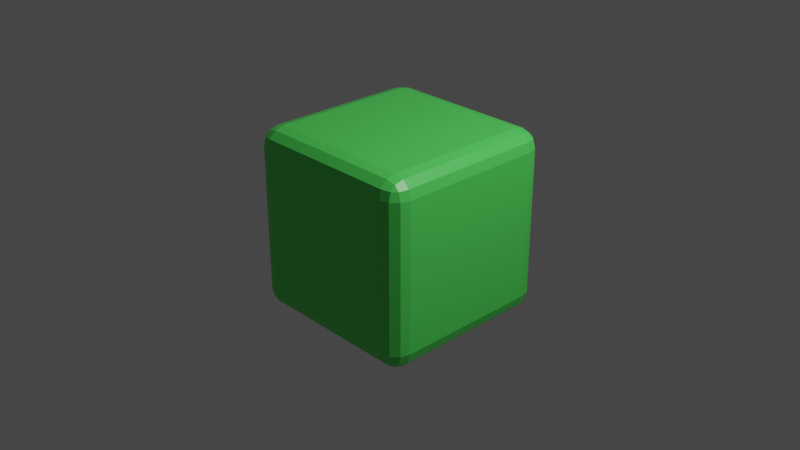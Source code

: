 # Source: untitled.blend  (saved by Blender 3.0.42; exported with 4.5.12 LTS)
import bpy
from mathutils import Matrix  # noqa: F401  (used for matrix-valued properties, if any)

bpy.ops.wm.read_factory_settings(use_empty=True)
scene = bpy.context.scene
scene.name = 'Scene'

# ---- collections
col_collection = bpy.data.collections.new('Collection'); scene.collection.children.link(col_collection)

# ---- materials (node trees are filled in below, after node groups)
mat_material = bpy.data.materials.new('Material')
mat_material.alpha_threshold = 0.0
mat_material.diffuse_color = (0.09458, 0.8, 0.1159, 0.3)
mat_material.line_color = (0.0, 0.0, 0.0, 1.0)
mat_material_001 = bpy.data.materials.new('Material.001')
mat_material_001.alpha_threshold = 0.0
mat_material_001.diffuse_color = (0.09531, 0.7991, 0.117, 0.3)
mat_material_001.line_color = (0.0, 0.0, 0.0, 1.0)

# ---- material node trees
mat_material.use_nodes = True; mat_material.node_tree.nodes.clear()
_N = mat_material.node_tree.nodes; _L = mat_material.node_tree.links
n0 = _N.new('ShaderNodeOutputMaterial'); n0.name = 'Material Output'; n0.location = (300, 300)
n1 = _N.new('ShaderNodeBsdfPrincipled'); n1.name = 'Principled BSDF'; n1.location = (10, 300)
n1.distribution = 'GGX'
n1.subsurface_method = 'RANDOM_WALK_SKIN'
n1.inputs[0].default_value = (0.003758, 0.8, 0.01401, 0.5429)
n1.inputs[2].default_value = 0.4
n1.inputs[3].default_value = 1.45
n1.inputs[27].default_value = (0.0, 0.0, 0.0, 1.0)
n1.inputs[28].default_value = 1.0
_L.new(n1.outputs[0], n0.inputs[0])
n0.is_active_output = True
mat_material_001.use_nodes = True; mat_material_001.node_tree.nodes.clear()
_N = mat_material_001.node_tree.nodes; _L = mat_material_001.node_tree.links
n0 = _N.new('ShaderNodeOutputMaterial'); n0.name = 'Material Output'; n0.location = (300, 300)
n1 = _N.new('ShaderNodeBsdfPrincipled'); n1.name = 'Principled BSDF'; n1.location = (10, 300)
n1.distribution = 'GGX'
n1.subsurface_method = 'RANDOM_WALK_SKIN'
n1.inputs[0].default_value = (0.09531, 0.7991, 0.117, 0.5)
n1.inputs[2].default_value = 0.4
n1.inputs[3].default_value = 1.45
n1.inputs[27].default_value = (0.0, 0.0, 0.0, 1.0)
n1.inputs[28].default_value = 1.0
_L.new(n1.outputs[0], n0.inputs[0])
n0.is_active_output = True

# ---- world
world_world = bpy.data.worlds.new('World'); scene.world = world_world
world_world.use_nodes = True; world_world.node_tree.nodes.clear()
_N = world_world.node_tree.nodes; _L = world_world.node_tree.links
n0 = _N.new('ShaderNodeOutputWorld'); n0.name = 'World Output'; n0.location = (300, 300)
n1 = _N.new('ShaderNodeBackground'); n1.name = 'Background'; n1.location = (10, 300)
n1.inputs[0].default_value = (0.05088, 0.05088, 0.05088, 1.0)
_L.new(n1.outputs[0], n0.inputs[0])
n0.is_active_output = True
world_world.color = (0.05088, 0.05088, 0.05088)
world_world.use_sun_shadow = False
world_world.sun_shadow_jitter_overblur = 0.0

# ---- cameras
cam_camera = bpy.data.cameras.new('Camera')
cam_camera.clip_end = 100.0
cam_camera.ortho_scale = 7.314

# ---- lights
light_light = bpy.data.lights.new('Light', 'POINT')
light_light.transmission_factor = 0.0
light_light.energy = 1000.0
light_light.shadow_soft_size = 0.1
light_light.shadow_maximum_resolution = 0.006
light_light.use_absolute_resolution = True

# ---- meshes
me_cube = bpy.data.meshes.new('Cube')
me_cube.from_pydata([(0.8, 1.0, 0.8), (0.8, 0.8, 1.0), (1.0, 0.8, 0.8), (0.8, 0.9733, 0.8999), (0.8999, 0.9733, 0.8), (0.8956, 0.9473, 0.8956), (0.8999, 0.8, 0.9733), (0.8, 0.8999, 0.9733), (0.8956, 0.8956, 0.9473), (0.9733, 0.8999, 0.8), (0.9733, 0.8, 0.8999), (0.9473, 0.8956, 0.8956), (0.8, 0.8, -1.0), (0.8, 1.0, -0.8), (1.0, 0.8, -0.8), (0.8, 0.8999, -0.9733), (0.8999, 0.8, -0.9733), (0.8956, 0.8956, -0.9473), (0.8999, 0.9733, -0.8), (0.8, 0.9733, -0.8999), (0.8956, 0.9473, -0.8956), (0.9733, 0.8, -0.8999), (0.9733, 0.8999, -0.8), (0.9473, 0.8956, -0.8956), (1.0, -0.8, 0.8), (0.8, -0.8, 1.0), (0.8, -1.0, 0.8), (0.9733, -0.8, 0.8999), (0.9733, -0.8999, 0.8), (0.9473, -0.8956, 0.8956), (0.8, -0.8999, 0.9733), (0.8999, -0.8, 0.9733), (0.8956, -0.8956, 0.9473), (0.8999, -0.9733, 0.8), (0.8, -0.9733, 0.8999), (0.8956, -0.9473, 0.8956), (1.0, -0.8, -0.8), (0.8, -1.0, -0.8), (0.8, -0.8, -1.0), (0.9733, -0.8999, -0.8), (0.9733, -0.8, -0.8999), (0.9473, -0.8956, -0.8956), (0.8, -0.9733, -0.8999), (0.8999, -0.9733, -0.8), (0.8956, -0.9473, -0.8956), (0.8999, -0.8, -0.9733), (0.8, -0.8999, -0.9733), (0.8956, -0.8956, -0.9473), (-0.8, 1.0, 0.8), (-1.0, 0.8, 0.8), (-0.8, 0.8, 1.0), (-0.8999, 0.9733, 0.8), (-0.8, 0.9733, 0.8999), (-0.8956, 0.9473, 0.8956), (-0.9733, 0.8, 0.8999), (-0.9733, 0.8999, 0.8), (-0.9473, 0.8956, 0.8956), (-0.8, 0.8999, 0.9733), (-0.8999, 0.8, 0.9733), (-0.8956, 0.8956, 0.9473), (-1.0, 0.8, -0.8), (-0.8, 1.0, -0.8), (-0.8, 0.8, -1.0), (-0.9733, 0.8999, -0.8), (-0.9733, 0.8, -0.8999), (-0.9473, 0.8956, -0.8956), (-0.8, 0.9733, -0.8999), (-0.8999, 0.9733, -0.8), (-0.8956, 0.9473, -0.8956), (-0.8999, 0.8, -0.9733), (-0.8, 0.8999, -0.9733), (-0.8956, 0.8956, -0.9473), (-1.0, -0.8, 0.8), (-0.8, -1.0, 0.8), (-0.8, -0.8, 1.0), (-0.9733, -0.8999, 0.8), (-0.9733, -0.8, 0.8999), (-0.9473, -0.8956, 0.8956), (-0.8, -0.9733, 0.8999), (-0.8999, -0.9733, 0.8), (-0.8956, -0.9473, 0.8956), (-0.8999, -0.8, 0.9733), (-0.8, -0.8999, 0.9733), (-0.8956, -0.8956, 0.9473), (-0.8, -0.8, -1.0), (-0.8, -1.0, -0.8), (-1.0, -0.8, -0.8), (-0.8, -0.8999, -0.9733), (-0.8999, -0.8, -0.9733), (-0.8956, -0.8956, -0.9473), (-0.8999, -0.9733, -0.8), (-0.8, -0.9733, -0.8999), (-0.8956, -0.9473, -0.8956), (-0.9733, -0.8, -0.8999), (-0.9733, -0.8999, -0.8), (-0.9473, -0.8956, -0.8956)], [], [(62, 12, 38, 84), (86, 72, 49, 60), (37, 26, 73, 85), (1, 50, 74, 25), (14, 2, 24, 36), (0, 3, 5, 4), (3, 7, 8, 5), (1, 6, 8, 7), (6, 10, 11, 8), (2, 9, 11, 10), (9, 4, 5, 11), (5, 8, 11), (12, 15, 17, 16), (15, 19, 20, 17), (13, 18, 20, 19), (18, 22, 23, 20), (14, 21, 23, 22), (21, 16, 17, 23), (17, 20, 23), (24, 27, 29, 28), (27, 31, 32, 29), (25, 30, 32, 31), (30, 34, 35, 32), (26, 33, 35, 34), (33, 28, 29, 35), (29, 32, 35), (36, 39, 41, 40), (39, 43, 44, 41), (37, 42, 44, 43), (42, 46, 47, 44), (38, 45, 47, 46), (45, 40, 41, 47), (41, 44, 47), (48, 51, 53, 52), (51, 55, 56, 53), (49, 54, 56, 55), (54, 58, 59, 56), (50, 57, 59, 58), (57, 52, 53, 59), (53, 56, 59), (60, 63, 65, 64), (63, 67, 68, 65), (61, 66, 68, 67), (66, 70, 71, 68), (62, 69, 71, 70), (69, 64, 65, 71), (65, 68, 71), (72, 75, 77, 76), (75, 79, 80, 77), (73, 78, 80, 79), (78, 82, 83, 80), (74, 81, 83, 82), (81, 76, 77, 83), (77, 80, 83), (84, 87, 89, 88), (87, 91, 92, 89), (85, 90, 92, 91), (90, 94, 95, 92), (86, 93, 95, 94), (93, 88, 89, 95), (89, 92, 95), (62, 84, 88, 69), (69, 88, 93, 64), (64, 93, 86, 60), (12, 62, 70, 15), (15, 70, 66, 19), (19, 66, 61, 13), (2, 14, 22, 9), (9, 22, 18, 4), (4, 18, 13, 0), (85, 73, 79, 90), (90, 79, 75, 94), (94, 75, 72, 86), (26, 37, 43, 33), (33, 43, 39, 28), (28, 39, 36, 24), (48, 61, 67, 51), (51, 67, 63, 55), (55, 63, 60, 49), (25, 74, 82, 30), (30, 82, 78, 34), (34, 78, 73, 26), (1, 25, 31, 6), (6, 31, 27, 10), (10, 27, 24, 2), (84, 38, 46, 87), (87, 46, 42, 91), (91, 42, 37, 85), (74, 50, 58, 81), (81, 58, 54, 76), (76, 54, 49, 72), (50, 1, 7, 57), (57, 7, 3, 52), (52, 3, 0, 48), (38, 12, 16, 45), (45, 16, 21, 40), (40, 21, 14, 36), (61, 48, 0, 13)])
_uv = me_cube.uv_layers.new(name='UVMap')
_uv.uv.foreach_set('vector', [0.15, 0.525, 0.35, 0.525, 0.35, 0.725, 0.15, 0.725, 0.4, 0.025, 0.6, 0.025, 0.6, 0.225, 0.4, 0.225, 0.4, 0.775, 0.6, 0.775, 0.6, 0.975, 0.4, 0.975, 0.65, 0.525, 0.85, 0.525, 0.85, 0.725, 0.65, 0.725, 0.4, 0.525, 0.6, 0.525, 0.6, 0.725, 0.4, 0.725, 0.6, 0.475, 0.6125, 0.475, 0.612, 0.487, 0.6, 0.4875, 0.6125, 0.475, 0.625, 0.475, 0.625, 0.487, 0.612, 0.487, 0.65, 0.525, 0.6375, 0.525, 0.638, 0.513, 0.65, 0.5125, 0.6375, 0.525, 0.625, 0.525, 0.625, 0.513, 0.638, 0.513, 0.6, 0.525, 0.6, 0.5125, 0.612, 0.513, 0.6125, 0.525, 0.6, 0.5125, 0.6, 0.5, 0.612, 0.5, 0.612, 0.513, 0.612, 0.487, 0.625, 0.487, 0.612, 0.5, 0.35, 0.525, 0.35, 0.5125, 0.362, 0.513, 0.3625, 0.525, 0.35, 0.5125, 0.35, 0.5, 0.362, 0.5, 0.362, 0.513, 0.4, 0.475, 0.4, 0.4875, 0.388, 0.487, 0.3875, 0.475, 0.4, 0.4875, 0.4, 0.5, 0.388, 0.5, 0.388, 0.487, 0.4, 0.525, 0.3875, 0.525, 0.388, 0.513, 0.4, 0.5125, 0.3875, 0.525, 0.375, 0.525, 0.375, 0.513, 0.388, 0.513, 0.362, 0.513, 0.362, 0.5, 0.375, 0.513, 0.6, 0.725, 0.6125, 0.725, 0.612, 0.737, 0.6, 0.7375, 0.6125, 0.725, 0.625, 0.725, 0.625, 0.737, 0.612, 0.737, 0.65, 0.725, 0.65, 0.7375, 0.638, 0.737, 0.6375, 0.725, 0.6217, 0.775, 0.625, 0.775, 0.625, 0.763, 0.6184, 0.763, 0.6, 0.775, 0.6, 0.7625, 0.612, 0.763, 0.6125, 0.775, 0.6, 0.7625, 0.6, 0.75, 0.612, 0.75, 0.612, 0.763, 0.612, 0.737, 0.625, 0.737, 0.612, 0.75, 0.4, 0.725, 0.4, 0.7375, 0.388, 0.737, 0.3875, 0.725, 0.4, 0.7375, 0.4, 0.75, 0.388, 0.75, 0.388, 0.737, 0.4, 0.775, 0.3875, 0.775, 0.388, 0.763, 0.4, 0.7625, 0.35, 0.7467, 0.35, 0.75, 0.362, 0.75, 0.362, 0.7434, 0.35, 0.725, 0.3625, 0.725, 0.362, 0.737, 0.35, 0.7375, 0.3625, 0.725, 0.375, 0.725, 0.375, 0.737, 0.362, 0.737, 0.388, 0.7566, 0.375, 0.763, 0.375, 0.763, 0.6, 0.275, 0.6, 0.2625, 0.612, 0.263, 0.6125, 0.275, 0.6, 0.2625, 0.6, 0.25, 0.612, 0.25, 0.612, 0.263, 0.6, 0.225, 0.6125, 0.225, 0.612, 0.237, 0.6, 0.2375, 0.6125, 0.225, 0.625, 0.225, 0.625, 0.237, 0.612, 0.237, 0.85, 0.525, 0.85, 0.5125, 0.862, 0.513, 0.8625, 0.525, 0.6217, 0.275, 0.625, 0.275, 0.625, 0.263, 0.6184, 0.263, 0.612, 0.2434, 0.612, 0.25, 0.625, 0.237, 0.4, 0.225, 0.4, 0.2375, 0.388, 0.237, 0.3875, 0.225, 0.4, 0.2375, 0.4, 0.25, 0.388, 0.25, 0.388, 0.237, 0.4, 0.275, 0.3875, 0.275, 0.388, 0.263, 0.4, 0.2625, 0.15, 0.5033, 0.15, 0.5, 0.138, 0.5, 0.138, 0.5066, 0.15, 0.525, 0.1375, 0.525, 0.138, 0.513, 0.15, 0.5125, 0.1375, 0.525, 0.125, 0.525, 0.125, 0.513, 0.138, 0.513, 0.388, 0.237, 0.388, 0.25, 0.375, 0.237, 0.6, 0.025, 0.6, 0.01252, 0.612, 0.01304, 0.6125, 0.025, 0.6, 0.01252, 0.6, 0.0, 0.612, 0.0, 0.612, 0.01304, 0.6, 0.975, 0.6125, 0.975, 0.612, 0.987, 0.6, 0.9875, 0.6125, 0.975, 0.625, 0.975, 0.625, 0.987, 0.612, 0.987, 0.85, 0.725, 0.8625, 0.725, 0.862, 0.737, 0.85, 0.7375, 0.6217, 0.025, 0.625, 0.025, 0.625, 0.01304, 0.6184, 0.01304, 0.612, 0.01304, 0.612, 0.0, 0.625, 0.01304, 0.15, 0.725, 0.15, 0.7375, 0.138, 0.737, 0.1375, 0.725, 0.15, 0.7375, 0.15, 0.75, 0.138, 0.75, 0.138, 0.737, 0.4, 0.975, 0.4, 0.9875, 0.388, 0.987, 0.3875, 0.975, 0.4, 0.00334, 0.4, 0.0, 0.388, 0.0, 0.388, 0.006584, 0.4, 0.025, 0.3875, 0.025, 0.388, 0.01304, 0.4, 0.01252, 0.1283, 0.725, 0.125, 0.725, 0.125, 0.737, 0.1316, 0.737, 0.138, 0.737, 0.138, 0.75, 0.125, 0.737, 0.15, 0.525, 0.15, 0.725, 0.1375, 0.725, 0.1375, 0.525, 0.1375, 0.525, 0.1375, 0.725, 0.125, 0.725, 0.125, 0.525, 0.3875, 0.225, 0.3875, 0.025, 0.4, 0.025, 0.4, 0.225, 0.35, 0.525, 0.15, 0.525, 0.15, 0.5125, 0.35, 0.5125, 0.35, 0.5125, 0.15, 0.5125, 0.15, 0.5, 0.35, 0.5, 0.3875, 0.475, 0.3875, 0.275, 0.4, 0.275, 0.4, 0.475, 0.6, 0.525, 0.4, 0.525, 0.4, 0.5125, 0.6, 0.5125, 0.6, 0.5125, 0.4, 0.5125, 0.4, 0.4875, 0.6, 0.4875, 0.6, 0.4875, 0.4, 0.4875, 0.4, 0.475, 0.6, 0.475, 0.4, 0.975, 0.6, 0.975, 0.6, 0.9875, 0.4, 0.9875, 0.4, 0.0, 0.6, 0.0, 0.6, 0.01252, 0.4, 0.01252, 0.4, 0.01252, 0.6, 0.01252, 0.6, 0.025, 0.4, 0.025, 0.6, 0.775, 0.4, 0.775, 0.4, 0.7625, 0.6, 0.7625, 0.6, 0.7625, 0.4, 0.7625, 0.4, 0.7375, 0.6, 0.7375, 0.6, 0.7375, 0.4, 0.7375, 0.4, 0.725, 0.6, 0.725, 0.6, 0.275, 0.4, 0.275, 0.4, 0.2625, 0.6, 0.2625, 0.6, 0.2625, 0.4, 0.2625, 0.4, 0.2375, 0.6, 0.2375, 0.6, 0.2375, 0.4, 0.2375, 0.4, 0.225, 0.6, 0.225, 0.65, 0.725, 0.85, 0.725, 0.85, 0.7375, 0.65, 0.7375, 0.625, 0.775, 0.625, 0.975, 0.6125, 0.975, 0.6125, 0.775, 0.6125, 0.775, 0.6125, 0.975, 0.6, 0.975, 0.6, 0.775, 0.65, 0.525, 0.65, 0.725, 0.6375, 0.725, 0.6375, 0.525, 0.6375, 0.525, 0.6375, 0.725, 0.6125, 0.725, 0.6125, 0.525, 0.6125, 0.525, 0.6125, 0.725, 0.6, 0.725, 0.6, 0.525, 0.15, 0.725, 0.35, 0.725, 0.35, 0.7375, 0.15, 0.7375, 0.15, 0.7375, 0.35, 0.7375, 0.35, 0.75, 0.15, 0.75, 0.3875, 0.975, 0.3875, 0.775, 0.4, 0.775, 0.4, 0.975, 0.85, 0.725, 0.85, 0.525, 0.8625, 0.525, 0.8625, 0.725, 0.625, 0.025, 0.625, 0.225, 0.6125, 0.225, 0.6125, 0.025, 0.6125, 0.025, 0.6125, 0.225, 0.6, 0.225, 0.6, 0.025, 0.85, 0.525, 0.65, 0.525, 0.65, 0.5125, 0.85, 0.5125, 0.625, 0.275, 0.625, 0.475, 0.6125, 0.475, 0.6125, 0.275, 0.6125, 0.275, 0.6125, 0.475, 0.6, 0.475, 0.6, 0.275, 0.35, 0.725, 0.35, 0.525, 0.3625, 0.525, 0.3625, 0.725, 0.3625, 0.725, 0.3625, 0.525, 0.3875, 0.525, 0.3875, 0.725, 0.3875, 0.725, 0.3875, 0.525, 0.4, 0.525, 0.4, 0.725, 0.4, 0.275, 0.6, 0.275, 0.6, 0.475, 0.4, 0.475])
me_cube.materials.append(mat_material)
me_cube.use_remesh_preserve_volume = False
me_cube.use_remesh_preserve_attributes = False
me_cube.use_mirror_vertex_groups = False
me_cube.update()
me_cube_001 = bpy.data.meshes.new('Cube.001')
me_cube_001.from_pydata([(0.8, 1.0, 0.8), (0.8, 0.8, 1.0), (1.0, 0.8, 0.8), (0.8, 0.9733, 0.8999), (0.8999, 0.9733, 0.8), (0.8956, 0.9473, 0.8956), (0.8999, 0.8, 0.9733), (0.8, 0.8999, 0.9733), (0.8956, 0.8956, 0.9473), (0.9733, 0.8999, 0.8), (0.9733, 0.8, 0.8999), (0.9473, 0.8956, 0.8956), (0.8, 0.8, -1.0), (0.8, 1.0, -0.8), (1.0, 0.8, -0.8), (0.8, 0.8999, -0.9733), (0.8999, 0.8, -0.9733), (0.8956, 0.8956, -0.9473), (0.8999, 0.9733, -0.8), (0.8, 0.9733, -0.8999), (0.8956, 0.9473, -0.8956), (0.9733, 0.8, -0.8999), (0.9733, 0.8999, -0.8), (0.9473, 0.8956, -0.8956), (1.0, -0.8, 0.8), (0.8, -0.8, 1.0), (0.8, -1.0, 0.8), (0.9733, -0.8, 0.8999), (0.9733, -0.8999, 0.8), (0.9473, -0.8956, 0.8956), (0.8, -0.8999, 0.9733), (0.8999, -0.8, 0.9733), (0.8956, -0.8956, 0.9473), (0.8999, -0.9733, 0.8), (0.8, -0.9733, 0.8999), (0.8956, -0.9473, 0.8956), (1.0, -0.8, -0.8), (0.8, -1.0, -0.8), (0.8, -0.8, -1.0), (0.9733, -0.8999, -0.8), (0.9733, -0.8, -0.8999), (0.9473, -0.8956, -0.8956), (0.8, -0.9733, -0.8999), (0.8999, -0.9733, -0.8), (0.8956, -0.9473, -0.8956), (0.8999, -0.8, -0.9733), (0.8, -0.8999, -0.9733), (0.8956, -0.8956, -0.9473), (-0.8, 1.0, 0.8), (-1.0, 0.8, 0.8), (-0.8, 0.8, 1.0), (-0.8999, 0.9733, 0.8), (-0.8, 0.9733, 0.8999), (-0.8956, 0.9473, 0.8956), (-0.9733, 0.8, 0.8999), (-0.9733, 0.8999, 0.8), (-0.9473, 0.8956, 0.8956), (-0.8, 0.8999, 0.9733), (-0.8999, 0.8, 0.9733), (-0.8956, 0.8956, 0.9473), (-1.0, 0.8, -0.8), (-0.8, 1.0, -0.8), (-0.8, 0.8, -1.0), (-0.9733, 0.8999, -0.8), (-0.9733, 0.8, -0.8999), (-0.9473, 0.8956, -0.8956), (-0.8, 0.9733, -0.8999), (-0.8999, 0.9733, -0.8), (-0.8956, 0.9473, -0.8956), (-0.8999, 0.8, -0.9733), (-0.8, 0.8999, -0.9733), (-0.8956, 0.8956, -0.9473), (-1.0, -0.8, 0.8), (-0.8, -1.0, 0.8), (-0.8, -0.8, 1.0), (-0.9733, -0.8999, 0.8), (-0.9733, -0.8, 0.8999), (-0.9473, -0.8956, 0.8956), (-0.8, -0.9733, 0.8999), (-0.8999, -0.9733, 0.8), (-0.8956, -0.9473, 0.8956), (-0.8999, -0.8, 0.9733), (-0.8, -0.8999, 0.9733), (-0.8956, -0.8956, 0.9473), (-0.8, -0.8, -1.0), (-0.8, -1.0, -0.8), (-1.0, -0.8, -0.8), (-0.8, -0.8999, -0.9733), (-0.8999, -0.8, -0.9733), (-0.8956, -0.8956, -0.9473), (-0.8999, -0.9733, -0.8), (-0.8, -0.9733, -0.8999), (-0.8956, -0.9473, -0.8956), (-0.9733, -0.8, -0.8999), (-0.9733, -0.8999, -0.8), (-0.9473, -0.8956, -0.8956)], [], [(62, 12, 38, 84), (86, 72, 49, 60), (37, 26, 73, 85), (1, 50, 74, 25), (14, 2, 24, 36), (0, 3, 5, 4), (3, 7, 8, 5), (1, 6, 8, 7), (6, 10, 11, 8), (2, 9, 11, 10), (9, 4, 5, 11), (5, 8, 11), (12, 15, 17, 16), (15, 19, 20, 17), (13, 18, 20, 19), (18, 22, 23, 20), (14, 21, 23, 22), (21, 16, 17, 23), (17, 20, 23), (24, 27, 29, 28), (27, 31, 32, 29), (25, 30, 32, 31), (30, 34, 35, 32), (26, 33, 35, 34), (33, 28, 29, 35), (29, 32, 35), (36, 39, 41, 40), (39, 43, 44, 41), (37, 42, 44, 43), (42, 46, 47, 44), (38, 45, 47, 46), (45, 40, 41, 47), (41, 44, 47), (48, 51, 53, 52), (51, 55, 56, 53), (49, 54, 56, 55), (54, 58, 59, 56), (50, 57, 59, 58), (57, 52, 53, 59), (53, 56, 59), (60, 63, 65, 64), (63, 67, 68, 65), (61, 66, 68, 67), (66, 70, 71, 68), (62, 69, 71, 70), (69, 64, 65, 71), (65, 68, 71), (72, 75, 77, 76), (75, 79, 80, 77), (73, 78, 80, 79), (78, 82, 83, 80), (74, 81, 83, 82), (81, 76, 77, 83), (77, 80, 83), (84, 87, 89, 88), (87, 91, 92, 89), (85, 90, 92, 91), (90, 94, 95, 92), (86, 93, 95, 94), (93, 88, 89, 95), (89, 92, 95), (62, 84, 88, 69), (69, 88, 93, 64), (64, 93, 86, 60), (12, 62, 70, 15), (15, 70, 66, 19), (19, 66, 61, 13), (2, 14, 22, 9), (9, 22, 18, 4), (4, 18, 13, 0), (85, 73, 79, 90), (90, 79, 75, 94), (94, 75, 72, 86), (26, 37, 43, 33), (33, 43, 39, 28), (28, 39, 36, 24), (48, 61, 67, 51), (51, 67, 63, 55), (55, 63, 60, 49), (25, 74, 82, 30), (30, 82, 78, 34), (34, 78, 73, 26), (1, 25, 31, 6), (6, 31, 27, 10), (10, 27, 24, 2), (84, 38, 46, 87), (87, 46, 42, 91), (91, 42, 37, 85), (74, 50, 58, 81), (81, 58, 54, 76), (76, 54, 49, 72), (50, 1, 7, 57), (57, 7, 3, 52), (52, 3, 0, 48), (38, 12, 16, 45), (45, 16, 21, 40), (40, 21, 14, 36), (61, 48, 0, 13)])
_uv = me_cube_001.uv_layers.new(name='UVMap')
_uv.uv.foreach_set('vector', [0.15, 0.525, 0.35, 0.525, 0.35, 0.725, 0.15, 0.725, 0.4, 0.025, 0.6, 0.025, 0.6, 0.225, 0.4, 0.225, 0.4, 0.775, 0.6, 0.775, 0.6, 0.975, 0.4, 0.975, 0.65, 0.525, 0.85, 0.525, 0.85, 0.725, 0.65, 0.725, 0.4, 0.525, 0.6, 0.525, 0.6, 0.725, 0.4, 0.725, 0.6, 0.475, 0.6125, 0.475, 0.612, 0.487, 0.6, 0.4875, 0.6125, 0.475, 0.625, 0.475, 0.625, 0.487, 0.612, 0.487, 0.65, 0.525, 0.6375, 0.525, 0.638, 0.513, 0.65, 0.5125, 0.6375, 0.525, 0.625, 0.525, 0.625, 0.513, 0.638, 0.513, 0.6, 0.525, 0.6, 0.5125, 0.612, 0.513, 0.6125, 0.525, 0.6, 0.5125, 0.6, 0.5, 0.612, 0.5, 0.612, 0.513, 0.612, 0.487, 0.625, 0.487, 0.612, 0.5, 0.35, 0.525, 0.35, 0.5125, 0.362, 0.513, 0.3625, 0.525, 0.35, 0.5125, 0.35, 0.5, 0.362, 0.5, 0.362, 0.513, 0.4, 0.475, 0.4, 0.4875, 0.388, 0.487, 0.3875, 0.475, 0.4, 0.4875, 0.4, 0.5, 0.388, 0.5, 0.388, 0.487, 0.4, 0.525, 0.3875, 0.525, 0.388, 0.513, 0.4, 0.5125, 0.3875, 0.525, 0.375, 0.525, 0.375, 0.513, 0.388, 0.513, 0.362, 0.513, 0.362, 0.5, 0.375, 0.513, 0.6, 0.725, 0.6125, 0.725, 0.612, 0.737, 0.6, 0.7375, 0.6125, 0.725, 0.625, 0.725, 0.625, 0.737, 0.612, 0.737, 0.65, 0.725, 0.65, 0.7375, 0.638, 0.737, 0.6375, 0.725, 0.6217, 0.775, 0.625, 0.775, 0.625, 0.763, 0.6184, 0.763, 0.6, 0.775, 0.6, 0.7625, 0.612, 0.763, 0.6125, 0.775, 0.6, 0.7625, 0.6, 0.75, 0.612, 0.75, 0.612, 0.763, 0.612, 0.737, 0.625, 0.737, 0.612, 0.75, 0.4, 0.725, 0.4, 0.7375, 0.388, 0.737, 0.3875, 0.725, 0.4, 0.7375, 0.4, 0.75, 0.388, 0.75, 0.388, 0.737, 0.4, 0.775, 0.3875, 0.775, 0.388, 0.763, 0.4, 0.7625, 0.35, 0.7467, 0.35, 0.75, 0.362, 0.75, 0.362, 0.7434, 0.35, 0.725, 0.3625, 0.725, 0.362, 0.737, 0.35, 0.7375, 0.3625, 0.725, 0.375, 0.725, 0.375, 0.737, 0.362, 0.737, 0.388, 0.7566, 0.375, 0.763, 0.375, 0.763, 0.6, 0.275, 0.6, 0.2625, 0.612, 0.263, 0.6125, 0.275, 0.6, 0.2625, 0.6, 0.25, 0.612, 0.25, 0.612, 0.263, 0.6, 0.225, 0.6125, 0.225, 0.612, 0.237, 0.6, 0.2375, 0.6125, 0.225, 0.625, 0.225, 0.625, 0.237, 0.612, 0.237, 0.85, 0.525, 0.85, 0.5125, 0.862, 0.513, 0.8625, 0.525, 0.6217, 0.275, 0.625, 0.275, 0.625, 0.263, 0.6184, 0.263, 0.612, 0.2434, 0.612, 0.25, 0.625, 0.237, 0.4, 0.225, 0.4, 0.2375, 0.388, 0.237, 0.3875, 0.225, 0.4, 0.2375, 0.4, 0.25, 0.388, 0.25, 0.388, 0.237, 0.4, 0.275, 0.3875, 0.275, 0.388, 0.263, 0.4, 0.2625, 0.15, 0.5033, 0.15, 0.5, 0.138, 0.5, 0.138, 0.5066, 0.15, 0.525, 0.1375, 0.525, 0.138, 0.513, 0.15, 0.5125, 0.1375, 0.525, 0.125, 0.525, 0.125, 0.513, 0.138, 0.513, 0.388, 0.237, 0.388, 0.25, 0.375, 0.237, 0.6, 0.025, 0.6, 0.01252, 0.612, 0.01304, 0.6125, 0.025, 0.6, 0.01252, 0.6, 0.0, 0.612, 0.0, 0.612, 0.01304, 0.6, 0.975, 0.6125, 0.975, 0.612, 0.987, 0.6, 0.9875, 0.6125, 0.975, 0.625, 0.975, 0.625, 0.987, 0.612, 0.987, 0.85, 0.725, 0.8625, 0.725, 0.862, 0.737, 0.85, 0.7375, 0.6217, 0.025, 0.625, 0.025, 0.625, 0.01304, 0.6184, 0.01304, 0.612, 0.01304, 0.612, 0.0, 0.625, 0.01304, 0.15, 0.725, 0.15, 0.7375, 0.138, 0.737, 0.1375, 0.725, 0.15, 0.7375, 0.15, 0.75, 0.138, 0.75, 0.138, 0.737, 0.4, 0.975, 0.4, 0.9875, 0.388, 0.987, 0.3875, 0.975, 0.4, 0.00334, 0.4, 0.0, 0.388, 0.0, 0.388, 0.006584, 0.4, 0.025, 0.3875, 0.025, 0.388, 0.01304, 0.4, 0.01252, 0.1283, 0.725, 0.125, 0.725, 0.125, 0.737, 0.1316, 0.737, 0.138, 0.737, 0.138, 0.75, 0.125, 0.737, 0.15, 0.525, 0.15, 0.725, 0.1375, 0.725, 0.1375, 0.525, 0.1375, 0.525, 0.1375, 0.725, 0.125, 0.725, 0.125, 0.525, 0.3875, 0.225, 0.3875, 0.025, 0.4, 0.025, 0.4, 0.225, 0.35, 0.525, 0.15, 0.525, 0.15, 0.5125, 0.35, 0.5125, 0.35, 0.5125, 0.15, 0.5125, 0.15, 0.5, 0.35, 0.5, 0.3875, 0.475, 0.3875, 0.275, 0.4, 0.275, 0.4, 0.475, 0.6, 0.525, 0.4, 0.525, 0.4, 0.5125, 0.6, 0.5125, 0.6, 0.5125, 0.4, 0.5125, 0.4, 0.4875, 0.6, 0.4875, 0.6, 0.4875, 0.4, 0.4875, 0.4, 0.475, 0.6, 0.475, 0.4, 0.975, 0.6, 0.975, 0.6, 0.9875, 0.4, 0.9875, 0.4, 0.0, 0.6, 0.0, 0.6, 0.01252, 0.4, 0.01252, 0.4, 0.01252, 0.6, 0.01252, 0.6, 0.025, 0.4, 0.025, 0.6, 0.775, 0.4, 0.775, 0.4, 0.7625, 0.6, 0.7625, 0.6, 0.7625, 0.4, 0.7625, 0.4, 0.7375, 0.6, 0.7375, 0.6, 0.7375, 0.4, 0.7375, 0.4, 0.725, 0.6, 0.725, 0.6, 0.275, 0.4, 0.275, 0.4, 0.2625, 0.6, 0.2625, 0.6, 0.2625, 0.4, 0.2625, 0.4, 0.2375, 0.6, 0.2375, 0.6, 0.2375, 0.4, 0.2375, 0.4, 0.225, 0.6, 0.225, 0.65, 0.725, 0.85, 0.725, 0.85, 0.7375, 0.65, 0.7375, 0.625, 0.775, 0.625, 0.975, 0.6125, 0.975, 0.6125, 0.775, 0.6125, 0.775, 0.6125, 0.975, 0.6, 0.975, 0.6, 0.775, 0.65, 0.525, 0.65, 0.725, 0.6375, 0.725, 0.6375, 0.525, 0.6375, 0.525, 0.6375, 0.725, 0.6125, 0.725, 0.6125, 0.525, 0.6125, 0.525, 0.6125, 0.725, 0.6, 0.725, 0.6, 0.525, 0.15, 0.725, 0.35, 0.725, 0.35, 0.7375, 0.15, 0.7375, 0.15, 0.7375, 0.35, 0.7375, 0.35, 0.75, 0.15, 0.75, 0.3875, 0.975, 0.3875, 0.775, 0.4, 0.775, 0.4, 0.975, 0.85, 0.725, 0.85, 0.525, 0.8625, 0.525, 0.8625, 0.725, 0.625, 0.025, 0.625, 0.225, 0.6125, 0.225, 0.6125, 0.025, 0.6125, 0.025, 0.6125, 0.225, 0.6, 0.225, 0.6, 0.025, 0.85, 0.525, 0.65, 0.525, 0.65, 0.5125, 0.85, 0.5125, 0.625, 0.275, 0.625, 0.475, 0.6125, 0.475, 0.6125, 0.275, 0.6125, 0.275, 0.6125, 0.475, 0.6, 0.475, 0.6, 0.275, 0.35, 0.725, 0.35, 0.525, 0.3625, 0.525, 0.3625, 0.725, 0.3625, 0.725, 0.3625, 0.525, 0.3875, 0.525, 0.3875, 0.725, 0.3875, 0.725, 0.3875, 0.525, 0.4, 0.525, 0.4, 0.725, 0.4, 0.275, 0.6, 0.275, 0.6, 0.475, 0.4, 0.475])
me_cube_001.materials.append(mat_material_001)
me_cube_001.use_remesh_preserve_volume = False
me_cube_001.use_remesh_preserve_attributes = False
me_cube_001.use_mirror_vertex_groups = False
me_cube_001.update()

# ---- objects
ob_cube = bpy.data.objects.new('Cube', me_cube)
ob_light = bpy.data.objects.new('Light', light_light)
ob_camera = bpy.data.objects.new('Camera', cam_camera)
ob_cube_001 = bpy.data.objects.new('Cube.001', me_cube_001)

# ---- transforms, parenting, visibility, modifiers, constraints
ob_cube.location = (0.0, 0.0, 0.0)
ob_cube.scale = (0.8, 0.8, 0.8)
ob_cube.lock_rotations_4d = False
ob_cube.empty_display_type = 'ARROWS'
ob_cube.lineart.crease_threshold = 0.0
ob_light.location = (4.076, 1.005, 5.904)
ob_light.rotation_euler = (0.6503, 0.05522, 1.866)
ob_light.lock_rotations_4d = False
ob_light.empty_display_type = 'ARROWS'
ob_light.color = (0.0, 0.0, 0.0, 0.0)
ob_light.lineart.crease_threshold = 0.0
ob_camera.location = (7.359, -6.926, 4.958)
ob_camera.rotation_euler = (1.109, 0.0, 0.8149)
ob_camera.lock_rotations_4d = False
ob_camera.empty_display_type = 'ARROWS'
ob_camera.color = (0.0, 0.0, 0.0, 0.0)
ob_camera.display_type = 'WIRE'
ob_camera.lineart.crease_threshold = 0.0
ob_cube_001.location = (0.0, 0.0, 0.0)
ob_cube_001.lock_rotations_4d = False
ob_cube_001.empty_display_type = 'ARROWS'
ob_cube_001.lineart.crease_threshold = 0.0

# ---- collection membership
col_collection.objects.link(ob_cube)
col_collection.objects.link(ob_light)
col_collection.objects.link(ob_camera)
col_collection.objects.link(ob_cube_001)

# ---- scene / render settings (as saved in the file)
scene.camera = ob_camera
scene.frame_start = 1; scene.frame_end = 250; scene.frame_set(1)
scene.render.engine = 'CYCLES'
scene.render.film_transparent = True
scene.cycles.sampling_pattern = 'TABULATED_SOBOL'
scene.cycles.use_light_tree = False
scene.view_settings.view_transform = 'Filmic'
bpy.context.view_layer.update()
